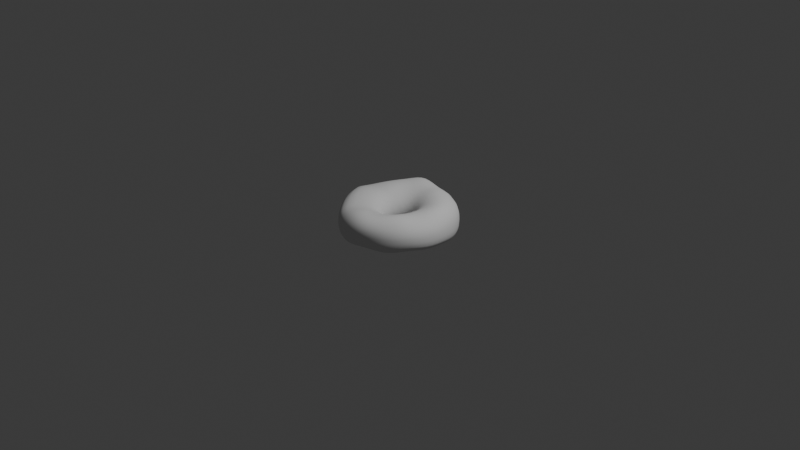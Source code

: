 # Source: donut.blend  (saved by Blender 4.1.24; exported with 4.5.12 LTS)
import bpy
from mathutils import Matrix  # noqa: F401  (used for matrix-valued properties, if any)

bpy.ops.wm.read_factory_settings(use_empty=True)
scene = bpy.context.scene
scene.name = 'Scene'

# ---- collections
col_collection = bpy.data.collections.new('Collection'); scene.collection.children.link(col_collection)

# ---- world
world_world = bpy.data.worlds.new('World'); scene.world = world_world
world_world.use_nodes = True; world_world.node_tree.nodes.clear()
_N = world_world.node_tree.nodes; _L = world_world.node_tree.links
n0 = _N.new('ShaderNodeOutputWorld'); n0.name = 'World Output'; n0.location = (300, 300)
n1 = _N.new('ShaderNodeBackground'); n1.name = 'Background'; n1.location = (10, 300)
n1.inputs[0].default_value = (0.05088, 0.05088, 0.05088, 1.0)
_L.new(n1.outputs[0], n0.inputs[0])
n0.is_active_output = True
world_world.color = (0.05088, 0.05088, 0.05088)
world_world.use_sun_shadow = False
world_world.sun_shadow_jitter_overblur = 0.0

# ---- cameras
cam_camera = bpy.data.cameras.new('Camera')
cam_camera.clip_end = 100.0
cam_camera.ortho_scale = 7.314

# ---- lights
light_light = bpy.data.lights.new('Light', 'POINT')
light_light.transmission_factor = 0.0
light_light.energy = 1000.0
light_light.shadow_soft_size = 0.1
light_light.shadow_maximum_resolution = 0.006
light_light.use_absolute_resolution = True

# ---- meshes
me_torus = bpy.data.meshes.new('Torus')
me_torus.from_pydata([(0.6177, 0.0007363, 0.01425), (0.6065, 0.0, 0.125), (0.521, -0.003594, 0.216), (0.4192, -0.01762, 0.2463), (0.284, -0.01199, 0.2106), (0.174, -0.0005562, 0.1233), (0.141, 0.0009985, 0.00199), (0.1811, 0.007432, -0.1085), (0.2811, 0.01468, -0.1747), (0.4074, 0.01572, -0.1587), (0.5244, 0.009688, -0.1101), (0.61, 0.00422, -0.06675), (0.6056, 0.1207, 0.009557), (0.5949, 0.1183, 0.125), (0.5306, 0.08595, 0.2193), (0.4392, 0.0436, 0.2548), (0.2914, 0.03325, 0.2163), (0.1705, 0.03362, 0.1247), (0.1383, 0.02828, 0.001921), (0.1777, 0.04119, -0.1088), (0.2759, 0.06626, -0.1756), (0.3995, 0.09102, -0.165), (0.5138, 0.1087, -0.1235), (0.5977, 0.1213, -0.07743), (0.5702, 0.2363, 0.004795), (0.5609, 0.2318, 0.1251), (0.5121, 0.1764, 0.2205), (0.4311, 0.109, 0.2577), (0.2813, 0.08057, 0.2199), (0.1608, 0.06609, 0.1251), (0.1303, 0.05451, 0.00186), (0.1677, 0.07363, -0.1092), (0.2608, 0.1158, -0.1765), (0.3765, 0.1626, -0.1782), (0.4832, 0.2027, -0.1474), (0.5621, 0.2332, -0.09512), (0.5132, 0.343, 0.003937), (0.5043, 0.337, 0.125), (0.4537, 0.2716, 0.2193), (0.3806, 0.1846, 0.2561), (0.2508, 0.1299, 0.2198), (0.1445, 0.09627, 0.125), (0.1173, 0.07872, 0.001867), (0.1516, 0.1036, -0.1093), (0.2364, 0.1617, -0.1762), (0.3406, 0.2284, -0.1822), (0.4358, 0.2893, -0.1533), (0.506, 0.3375, -0.09729), (0.4366, 0.4364, 0.005786), (0.4289, 0.4289, 0.125), (0.3698, 0.3609, 0.2171), (0.303, 0.2603, 0.253), (0.2041, 0.1779, 0.2183), (0.1227, 0.1227, 0.125), (0.09995, 0.09996, 0.001915), (0.1302, 0.13, -0.109), (0.2035, 0.2017, -0.1755), (0.2931, 0.286, -0.1759), (0.3734, 0.3647, -0.1423), (0.4317, 0.4277, -0.08935), (0.3433, 0.5128, 0.007681), (0.337, 0.5043, 0.125), (0.2861, 0.4282, 0.2165), (0.2205, 0.3221, 0.2504), (0.1509, 0.2183, 0.2169), (0.09639, 0.1443, 0.125), (0.07876, 0.1174, 0.00197), (0.104, 0.1516, -0.1087), (0.1635, 0.2346, -0.1747), (0.2345, 0.3338, -0.1727), (0.2963, 0.4273, -0.136), (0.3405, 0.5021, -0.08457), (0.2364, 0.5701, 0.005672), (0.2321, 0.5603, 0.125), (0.1976, 0.4781, 0.216), (0.1492, 0.3676, 0.25), (0.1014, 0.2497, 0.2165), (0.06639, 0.1603, 0.125), (0.05455, 0.1303, 0.001967), (0.07396, 0.1677, -0.1088), (0.1176, 0.2592, -0.1751), (0.1667, 0.3707, -0.1755), (0.2064, 0.4764, -0.1421), (0.2349, 0.5592, -0.08948), (0.1205, 0.6055, 0.003865), (0.1248, 0.5994, 0.1201), (0.1195, 0.528, 0.1978), (0.08182, 0.417, 0.2438), (0.0517, 0.2783, 0.2165), (0.03385, 0.1723, 0.125), (0.02828, 0.1383, 0.001944), (0.04134, 0.1775, -0.1091), (0.06777, 0.2744, -0.176), (0.09252, 0.3944, -0.1818), (0.1081, 0.5084, -0.1531), (0.12, 0.5954, -0.09744), (0.003727, 0.6229, 0.003262), (0.02399, 0.6184, 0.1117), (0.0433, 0.5506, 0.1799), (0.01604, 0.4457, 0.2367), (2.001e-08, 0.2997, 0.2165), (1.31e-08, 0.1795, 0.125), (0.0009776, 0.141, 0.001967), (0.007471, 0.1808, -0.1091), (0.01604, 0.2795, -0.1762), (0.0159, 0.4027, -0.1853), (0.006902, 0.5194, -0.1581), (0.001472, 0.6075, -0.09899), (-0.1124, 0.6201, 0.01662), (-0.093, 0.6233, 0.1411), (-0.06258, 0.5559, 0.2058), (-0.05933, 0.4536, 0.2405), (-0.0517, 0.3077, 0.2165), (-0.03385, 0.1795, 0.125), (-0.02631, 0.1383, 0.002007), (-0.02633, 0.1775, -0.1091), (-0.03565, 0.2744, -0.1762), (-0.06014, 0.3952, -0.1852), (-0.09356, 0.5095, -0.1581), (-0.1169, 0.6019, -0.09986), (-0.2304, 0.6002, 0.02514), (-0.2152, 0.6173, 0.1646), (-0.1751, 0.5564, 0.2367), (-0.1405, 0.4476, 0.2497), (-0.1014, 0.2976, 0.2165), (-0.06639, 0.1709, 0.125), (-0.05251, 0.1304, 0.002136), (-0.05883, 0.1677, -0.1089), (-0.08539, 0.2593, -0.1761), (-0.1333, 0.3731, -0.185), (-0.1902, 0.4803, -0.158), (-0.2306, 0.5709, -0.09971), (-0.3409, 0.5455, 0.01164), (-0.3298, 0.5779, 0.1485), (-0.2691, 0.5282, 0.2262), (-0.212, 0.4204, 0.2472), (-0.1472, 0.268, 0.2165), (-0.09639, 0.1536, 0.125), (-0.07653, 0.1177, 0.002517), (-0.08863, 0.1518, -0.1085), (-0.1312, 0.2359, -0.1722), (-0.2005, 0.3395, -0.1756), (-0.2789, 0.433, -0.1567), (-0.3355, 0.5116, -0.09956), (-0.4362, 0.452, 0.003768), (-0.4236, 0.4826, 0.1194), (-0.3496, 0.4539, 0.2004), (-0.2707, 0.3497, 0.2431), (-0.1874, 0.2219, 0.2165), (-0.1227, 0.1286, 0.125), (-0.09762, 0.1004, 0.00276), (-0.1146, 0.1305, -0.1078), (-0.1712, 0.2046, -0.1662), (-0.259, 0.2949, -0.1607), (-0.3565, 0.3713, -0.1481), (-0.427, 0.4301, -0.09635), (-0.5129, 0.3431, 0.0052), (-0.5026, 0.3499, 0.1226), (-0.4251, 0.3182, 0.2018), (-0.3238, 0.2504, 0.2443), (-0.2203, 0.1654, 0.2165), (-0.1443, 0.09847, 0.125), (-0.115, 0.07925, 0.002926), (-0.136, 0.1044, -0.1073), (-0.204, 0.1653, -0.1633), (-0.3072, 0.238, -0.1531), (-0.4203, 0.2947, -0.1427), (-0.5023, 0.338, -0.0953), (-0.57, 0.2363, 0.004503), (-0.5754, 0.2222, 0.1117), (-0.5088, 0.1755, 0.1869), (-0.3771, 0.1438, 0.2343), (-0.2456, 0.1068, 0.2152), (-0.1603, 0.06641, 0.125), (-0.1279, 0.05501, 0.002859), (-0.1521, 0.0744, -0.1073), (-0.2285, 0.1188, -0.1657), (-0.3433, 0.1687, -0.1604), (-0.468, 0.2044, -0.1476), (-0.5585, 0.2331, -0.09655), (-0.6056, 0.1202, 0.003412), (-0.6248, 0.09982, 0.101), (-0.5695, 0.06518, 0.1734), (-0.4164, 0.06457, 0.2194), (-0.2633, 0.05455, 0.2108), (-0.1702, 0.03387, 0.125), (-0.136, 0.02859, 0.002549), (-0.1621, 0.04168, -0.1078), (-0.2437, 0.06743, -0.1716), (-0.3659, 0.09193, -0.1736), (-0.4982, 0.1058, -0.1535), (-0.5932, 0.1192, -0.09791), (-0.6168, 0.0002014, 0.007098), (-0.632, -0.01153, 0.1146), (-0.577, -0.04583, 0.2013), (-0.4266, -0.01051, 0.2216), (-0.271, 0.005109, 0.2063), (-0.1738, 0.0002346, 0.1245), (-0.1389, 0.001146, 0.002283), (-0.1656, 0.007694, -0.1082), (-0.249, 0.01452, -0.1763), (-0.375, 0.015, -0.1735), (-0.5112, 0.008424, -0.1325), (-0.6058, 0.002277, -0.0871), (-0.6049, -0.1201, 0.009736), (-0.5986, -0.1298, 0.1315), (-0.5311, -0.1282, 0.2194), (-0.3986, -0.08425, 0.2302), (-0.2655, -0.04579, 0.2011), (-0.1706, -0.03362, 0.1242), (-0.1362, -0.02617, 0.002277), (-0.1622, -0.02612, -0.108), (-0.2439, -0.03724, -0.1768), (-0.3683, -0.06009, -0.1678), (-0.5033, -0.0896, -0.1167), (-0.5951, -0.1144, -0.07627), (-0.5697, -0.2362, 0.008169), (-0.5557, -0.2523, 0.1363), (-0.4653, -0.2338, 0.22), (-0.3492, -0.1634, 0.2138), (-0.2424, -0.101, 0.1898), (-0.1607, -0.06879, 0.1237), (-0.1282, -0.05242, 0.002306), (-0.1523, -0.05866, -0.108), (-0.2288, -0.08694, -0.1766), (-0.3462, -0.1345, -0.1701), (-0.4735, -0.1892, -0.1265), (-0.5596, -0.2298, -0.08599), (-0.5128, -0.3426, 0.008338), (-0.5004, -0.3487, 0.1309), (-0.4052, -0.3145, 0.1972), (-0.2943, -0.239, 0.1902), (-0.2063, -0.1605, 0.1767), (-0.1437, -0.1044, 0.1213), (-0.1153, -0.07674, 0.00226), (-0.1364, -0.08871, -0.1082), (-0.2044, -0.1328, -0.1773), (-0.3123, -0.2048, -0.1693), (-0.4294, -0.284, -0.1274), (-0.5057, -0.3371, -0.0826), (-0.4363, -0.4365, 0.01047), (-0.4266, -0.4311, 0.1189), (-0.3402, -0.3809, 0.1728), (-0.2377, -0.3076, 0.175), (-0.1655, -0.2184, 0.169), (-0.1213, -0.1381, 0.1185), (-0.09786, -0.0991, 0.002271), (-0.1148, -0.115, -0.1082), (-0.1716, -0.1731, -0.1776), (-0.2654, -0.2648, -0.165), (-0.3688, -0.3638, -0.1165), (-0.4327, -0.4297, -0.07261), (-0.3488, -0.5216, 0.001457), (-0.344, -0.5193, 0.1136), (-0.2753, -0.4615, 0.1772), (-0.1906, -0.3793, 0.1859), (-0.1271, -0.2696, 0.1702), (-0.09493, -0.1675, 0.1177), (-0.0766, -0.1184, 0.002368), (-0.08853, -0.1366, -0.1082), (-0.1313, -0.2059, -0.1771), (-0.2045, -0.3126, -0.1705), (-0.2872, -0.4267, -0.1301), (-0.3411, -0.5078, -0.08591), (-0.2493, -0.5896, -0.01056), (-0.2421, -0.5915, 0.1068), (-0.1957, -0.5265, 0.1945), (-0.1383, -0.4352, 0.2128), (-0.09018, -0.3117, 0.1808), (-0.06567, -0.1904, 0.1194), (-0.05233, -0.1334, 0.002492), (-0.05857, -0.1526, -0.1084), (-0.08535, -0.2303, -0.1764), (-0.1339, -0.3476, -0.1816), (-0.1931, -0.4734, -0.1532), (-0.2379, -0.5692, -0.1055), (-0.1356, -0.6318, -0.01382), (-0.1283, -0.64, 0.1029), (-0.09904, -0.5721, 0.2008), (-0.07385, -0.473, 0.2345), (-0.04907, -0.3394, 0.1942), (-0.03346, -0.2053, 0.1217), (-0.02606, -0.1429, 0.00251), (-0.02606, -0.1625, -0.1084), (-0.03569, -0.2455, -0.1767), (-0.05982, -0.3715, -0.1775), (-0.09547, -0.5057, -0.1489), (-0.1265, -0.6075, -0.1065), (-0.01305, -0.6432, -0.005755), (-0.009408, -0.6568, 0.1069), (-0.001284, -0.5949, 0.2027), (0.0002938, -0.4919, 0.2392), (-3.23e-05, -0.3493, 0.2026), (0.0009563, -0.211, 0.1222), (0.001259, -0.1461, 0.002514), (0.007791, -0.1659, -0.1084), (0.01585, -0.251, -0.1763), (0.01623, -0.3827, -0.1641), (0.005771, -0.521, -0.1234), (-0.005559, -0.6199, -0.0857), (0.114, -0.6206, 0.008262), (0.1101, -0.638, 0.1147), (0.09647, -0.5829, 0.2051), (0.07605, -0.4823, 0.2346), (0.05492, -0.3396, 0.2016), (0.0355, -0.2067, 0.1202), (0.02855, -0.1429, 0.002469), (0.04162, -0.1626, -0.1084), (0.06747, -0.2463, -0.1757), (0.09225, -0.3771, -0.1579), (0.1074, -0.5135, -0.1084), (0.1179, -0.6043, -0.06731), (0.236, -0.5716, 0.009721), (0.2323, -0.5811, 0.1181), (0.1999, -0.5311, 0.2004), (0.1608, -0.4412, 0.2361), (0.1097, -0.314, 0.1995), (0.06868, -0.1926, 0.118), (0.05474, -0.1334, 0.002322), (0.07411, -0.1528, -0.1085), (0.1173, -0.2308, -0.1762), (0.1654, -0.3531, -0.1641), (0.204, -0.4805, -0.1221), (0.2341, -0.564, -0.07601), (0.3435, -0.5133, 0.005508), (0.3408, -0.5118, 0.1124), (0.2991, -0.4619, 0.1981), (0.245, -0.385, 0.247), (0.1621, -0.2774, 0.2016), (0.09907, -0.17, 0.1166), (0.0789, -0.1185, 0.002122), (0.1041, -0.1367, -0.1084), (0.1633, -0.2059, -0.1764), (0.2334, -0.312, -0.1685), (0.2939, -0.4243, -0.1336), (0.339, -0.5031, -0.08991), (0.4375, -0.4359, 0.009964), (0.4335, -0.4339, 0.1096), (0.3829, -0.3838, 0.1996), (0.3125, -0.3183, 0.2543), (0.2051, -0.229, 0.2036), (0.1254, -0.1407, 0.1163), (0.1001, -0.09917, 0.00209), (0.1306, -0.1151, -0.108), (0.2036, -0.1727, -0.1746), (0.2934, -0.2589, -0.1605), (0.3735, -0.3527, -0.1161), (0.4321, -0.4235, -0.07219), (0.5144, -0.3412, 0.01697), (0.5081, -0.341, 0.1125), (0.4417, -0.2982, 0.1963), (0.3527, -0.2415, 0.246), (0.2347, -0.1719, 0.2026), (0.1466, -0.1069, 0.1173), (0.1175, -0.07682, 0.00209), (0.1522, -0.08875, -0.1079), (0.2365, -0.1324, -0.174), (0.3423, -0.1986, -0.1535), (0.4384, -0.2721, -0.1006), (0.5083, -0.3297, -0.05992), (0.5707, -0.2352, 0.01324), (0.5622, -0.2341, 0.1188), (0.4816, -0.2033, 0.1974), (0.3736, -0.1608, 0.2334), (0.2526, -0.1118, 0.2008), (0.1621, -0.07102, 0.1191), (0.1303, -0.05257, 0.002002), (0.1681, -0.05888, -0.1082), (0.2609, -0.08687, -0.1756), (0.3781, -0.1319, -0.154), (0.4856, -0.1848, -0.1065), (0.5637, -0.2268, -0.06979), (0.6056, -0.12, 0.01121), (0.5951, -0.1186, 0.1242), (0.5077, -0.1032, 0.2081), (0.391, -0.08322, 0.235), (0.2674, -0.05791, 0.2041), (0.1713, -0.0352, 0.1213), (0.1383, -0.02633, 0.001967), (0.1778, -0.0264, -0.1084), (0.2759, -0.03714, -0.1757), (0.4, -0.05998, -0.1568), (0.5145, -0.09054, -0.1127), (0.5979, -0.1149, -0.07446)], [], [(0, 12, 13, 1), (1, 13, 14, 2), (2, 14, 15, 3), (3, 15, 16, 4), (4, 16, 17, 5), (5, 17, 18, 6), (6, 18, 19, 7), (7, 19, 20, 8), (8, 20, 21, 9), (9, 21, 22, 10), (10, 22, 23, 11), (11, 23, 12, 0), (12, 24, 25, 13), (13, 25, 26, 14), (14, 26, 27, 15), (15, 27, 28, 16), (16, 28, 29, 17), (17, 29, 30, 18), (18, 30, 31, 19), (19, 31, 32, 20), (20, 32, 33, 21), (21, 33, 34, 22), (22, 34, 35, 23), (23, 35, 24, 12), (24, 36, 37, 25), (25, 37, 38, 26), (26, 38, 39, 27), (27, 39, 40, 28), (28, 40, 41, 29), (29, 41, 42, 30), (30, 42, 43, 31), (31, 43, 44, 32), (32, 44, 45, 33), (33, 45, 46, 34), (34, 46, 47, 35), (35, 47, 36, 24), (36, 48, 49, 37), (37, 49, 50, 38), (38, 50, 51, 39), (39, 51, 52, 40), (40, 52, 53, 41), (41, 53, 54, 42), (42, 54, 55, 43), (43, 55, 56, 44), (44, 56, 57, 45), (45, 57, 58, 46), (46, 58, 59, 47), (47, 59, 48, 36), (48, 60, 61, 49), (49, 61, 62, 50), (50, 62, 63, 51), (51, 63, 64, 52), (52, 64, 65, 53), (53, 65, 66, 54), (54, 66, 67, 55), (55, 67, 68, 56), (56, 68, 69, 57), (57, 69, 70, 58), (58, 70, 71, 59), (59, 71, 60, 48), (60, 72, 73, 61), (61, 73, 74, 62), (62, 74, 75, 63), (63, 75, 76, 64), (64, 76, 77, 65), (65, 77, 78, 66), (66, 78, 79, 67), (67, 79, 80, 68), (68, 80, 81, 69), (69, 81, 82, 70), (70, 82, 83, 71), (71, 83, 72, 60), (72, 84, 85, 73), (73, 85, 86, 74), (74, 86, 87, 75), (75, 87, 88, 76), (76, 88, 89, 77), (77, 89, 90, 78), (78, 90, 91, 79), (79, 91, 92, 80), (80, 92, 93, 81), (81, 93, 94, 82), (82, 94, 95, 83), (83, 95, 84, 72), (84, 96, 97, 85), (85, 97, 98, 86), (86, 98, 99, 87), (87, 99, 100, 88), (88, 100, 101, 89), (89, 101, 102, 90), (90, 102, 103, 91), (91, 103, 104, 92), (92, 104, 105, 93), (93, 105, 106, 94), (94, 106, 107, 95), (95, 107, 96, 84), (96, 108, 109, 97), (97, 109, 110, 98), (98, 110, 111, 99), (99, 111, 112, 100), (100, 112, 113, 101), (101, 113, 114, 102), (102, 114, 115, 103), (103, 115, 116, 104), (104, 116, 117, 105), (105, 117, 118, 106), (106, 118, 119, 107), (107, 119, 108, 96), (108, 120, 121, 109), (109, 121, 122, 110), (110, 122, 123, 111), (111, 123, 124, 112), (112, 124, 125, 113), (113, 125, 126, 114), (114, 126, 127, 115), (115, 127, 128, 116), (116, 128, 129, 117), (117, 129, 130, 118), (118, 130, 131, 119), (119, 131, 120, 108), (120, 132, 133, 121), (121, 133, 134, 122), (122, 134, 135, 123), (123, 135, 136, 124), (124, 136, 137, 125), (125, 137, 138, 126), (126, 138, 139, 127), (127, 139, 140, 128), (128, 140, 141, 129), (129, 141, 142, 130), (130, 142, 143, 131), (131, 143, 132, 120), (132, 144, 145, 133), (133, 145, 146, 134), (134, 146, 147, 135), (135, 147, 148, 136), (136, 148, 149, 137), (137, 149, 150, 138), (138, 150, 151, 139), (139, 151, 152, 140), (140, 152, 153, 141), (141, 153, 154, 142), (142, 154, 155, 143), (143, 155, 144, 132), (144, 156, 157, 145), (145, 157, 158, 146), (146, 158, 159, 147), (147, 159, 160, 148), (148, 160, 161, 149), (149, 161, 162, 150), (150, 162, 163, 151), (151, 163, 164, 152), (152, 164, 165, 153), (153, 165, 166, 154), (154, 166, 167, 155), (155, 167, 156, 144), (156, 168, 169, 157), (157, 169, 170, 158), (158, 170, 171, 159), (159, 171, 172, 160), (160, 172, 173, 161), (161, 173, 174, 162), (162, 174, 175, 163), (163, 175, 176, 164), (164, 176, 177, 165), (165, 177, 178, 166), (166, 178, 179, 167), (167, 179, 168, 156), (168, 180, 181, 169), (169, 181, 182, 170), (170, 182, 183, 171), (171, 183, 184, 172), (172, 184, 185, 173), (173, 185, 186, 174), (174, 186, 187, 175), (175, 187, 188, 176), (176, 188, 189, 177), (177, 189, 190, 178), (178, 190, 191, 179), (179, 191, 180, 168), (180, 192, 193, 181), (181, 193, 194, 182), (182, 194, 195, 183), (183, 195, 196, 184), (184, 196, 197, 185), (185, 197, 198, 186), (186, 198, 199, 187), (187, 199, 200, 188), (188, 200, 201, 189), (189, 201, 202, 190), (190, 202, 203, 191), (191, 203, 192, 180), (192, 204, 205, 193), (193, 205, 206, 194), (194, 206, 207, 195), (195, 207, 208, 196), (196, 208, 209, 197), (197, 209, 210, 198), (198, 210, 211, 199), (199, 211, 212, 200), (200, 212, 213, 201), (201, 213, 214, 202), (202, 214, 215, 203), (203, 215, 204, 192), (204, 216, 217, 205), (205, 217, 218, 206), (206, 218, 219, 207), (207, 219, 220, 208), (208, 220, 221, 209), (209, 221, 222, 210), (210, 222, 223, 211), (211, 223, 224, 212), (212, 224, 225, 213), (213, 225, 226, 214), (214, 226, 227, 215), (215, 227, 216, 204), (216, 228, 229, 217), (217, 229, 230, 218), (218, 230, 231, 219), (219, 231, 232, 220), (220, 232, 233, 221), (221, 233, 234, 222), (222, 234, 235, 223), (223, 235, 236, 224), (224, 236, 237, 225), (225, 237, 238, 226), (226, 238, 239, 227), (227, 239, 228, 216), (228, 240, 241, 229), (229, 241, 242, 230), (230, 242, 243, 231), (231, 243, 244, 232), (232, 244, 245, 233), (233, 245, 246, 234), (234, 246, 247, 235), (235, 247, 248, 236), (236, 248, 249, 237), (237, 249, 250, 238), (238, 250, 251, 239), (239, 251, 240, 228), (240, 252, 253, 241), (241, 253, 254, 242), (242, 254, 255, 243), (243, 255, 256, 244), (244, 256, 257, 245), (245, 257, 258, 246), (246, 258, 259, 247), (247, 259, 260, 248), (248, 260, 261, 249), (249, 261, 262, 250), (250, 262, 263, 251), (251, 263, 252, 240), (252, 264, 265, 253), (253, 265, 266, 254), (254, 266, 267, 255), (255, 267, 268, 256), (256, 268, 269, 257), (257, 269, 270, 258), (258, 270, 271, 259), (259, 271, 272, 260), (260, 272, 273, 261), (261, 273, 274, 262), (262, 274, 275, 263), (263, 275, 264, 252), (264, 276, 277, 265), (265, 277, 278, 266), (266, 278, 279, 267), (267, 279, 280, 268), (268, 280, 281, 269), (269, 281, 282, 270), (270, 282, 283, 271), (271, 283, 284, 272), (272, 284, 285, 273), (273, 285, 286, 274), (274, 286, 287, 275), (275, 287, 276, 264), (276, 288, 289, 277), (277, 289, 290, 278), (278, 290, 291, 279), (279, 291, 292, 280), (280, 292, 293, 281), (281, 293, 294, 282), (282, 294, 295, 283), (283, 295, 296, 284), (284, 296, 297, 285), (285, 297, 298, 286), (286, 298, 299, 287), (287, 299, 288, 276), (288, 300, 301, 289), (289, 301, 302, 290), (290, 302, 303, 291), (291, 303, 304, 292), (292, 304, 305, 293), (293, 305, 306, 294), (294, 306, 307, 295), (295, 307, 308, 296), (296, 308, 309, 297), (297, 309, 310, 298), (298, 310, 311, 299), (299, 311, 300, 288), (300, 312, 313, 301), (301, 313, 314, 302), (302, 314, 315, 303), (303, 315, 316, 304), (304, 316, 317, 305), (305, 317, 318, 306), (306, 318, 319, 307), (307, 319, 320, 308), (308, 320, 321, 309), (309, 321, 322, 310), (310, 322, 323, 311), (311, 323, 312, 300), (312, 324, 325, 313), (313, 325, 326, 314), (314, 326, 327, 315), (315, 327, 328, 316), (316, 328, 329, 317), (317, 329, 330, 318), (318, 330, 331, 319), (319, 331, 332, 320), (320, 332, 333, 321), (321, 333, 334, 322), (322, 334, 335, 323), (323, 335, 324, 312), (324, 336, 337, 325), (325, 337, 338, 326), (326, 338, 339, 327), (327, 339, 340, 328), (328, 340, 341, 329), (329, 341, 342, 330), (330, 342, 343, 331), (331, 343, 344, 332), (332, 344, 345, 333), (333, 345, 346, 334), (334, 346, 347, 335), (335, 347, 336, 324), (336, 348, 349, 337), (337, 349, 350, 338), (338, 350, 351, 339), (339, 351, 352, 340), (340, 352, 353, 341), (341, 353, 354, 342), (342, 354, 355, 343), (343, 355, 356, 344), (344, 356, 357, 345), (345, 357, 358, 346), (346, 358, 359, 347), (347, 359, 348, 336), (348, 360, 361, 349), (349, 361, 362, 350), (350, 362, 363, 351), (351, 363, 364, 352), (352, 364, 365, 353), (353, 365, 366, 354), (354, 366, 367, 355), (355, 367, 368, 356), (356, 368, 369, 357), (357, 369, 370, 358), (358, 370, 371, 359), (359, 371, 360, 348), (360, 372, 373, 361), (361, 373, 374, 362), (362, 374, 375, 363), (363, 375, 376, 364), (364, 376, 377, 365), (365, 377, 378, 366), (366, 378, 379, 367), (367, 379, 380, 368), (368, 380, 381, 369), (369, 381, 382, 370), (370, 382, 383, 371), (371, 383, 372, 360), (372, 0, 1, 373), (373, 1, 2, 374), (374, 2, 3, 375), (375, 3, 4, 376), (376, 4, 5, 377), (377, 5, 6, 378), (378, 6, 7, 379), (379, 7, 8, 380), (380, 8, 9, 381), (381, 9, 10, 382), (382, 10, 11, 383), (383, 11, 0, 372)])
me_torus.polygons.foreach_set('use_smooth', [True] * 384)
_uv = me_torus.uv_layers.new(name='UVMap')
_uv.uv.foreach_set('vector', [0.5, 0.5, 0.5312, 0.5, 0.5312, 0.5833, 0.5, 0.5833, 0.5, 0.5833, 0.5312, 0.5833, 0.5312, 0.6667, 0.5, 0.6667, 0.5, 0.6667, 0.5312, 0.6667, 0.5312, 0.75, 0.5, 0.75, 0.5, 0.75, 0.5312, 0.75, 0.5312, 0.8333, 0.5, 0.8333, 0.5, 0.8333, 0.5312, 0.8333, 0.5312, 0.9167, 0.5, 0.9167, 0.5, 0.9167, 0.5312, 0.9167, 0.5312, 1.0, 0.5, 1.0, 0.5, 2.22e-16, 0.5312, 2.22e-16, 0.5312, 0.08333, 0.5, 0.08333, 0.5, 0.08333, 0.5312, 0.08333, 0.5313, 0.1667, 0.5, 0.1667, 0.5, 0.1667, 0.5313, 0.1667, 0.5312, 0.25, 0.5, 0.25, 0.5, 0.25, 0.5312, 0.25, 0.5312, 0.3333, 0.5, 0.3333, 0.5, 0.3333, 0.5312, 0.3333, 0.5312, 0.4167, 0.5, 0.4167, 0.5, 0.4167, 0.5312, 0.4167, 0.5312, 0.5, 0.5, 0.5, 0.5312, 0.5, 0.5625, 0.5, 0.5625, 0.5833, 0.5312, 0.5833, 0.5312, 0.5833, 0.5625, 0.5833, 0.5625, 0.6667, 0.5312, 0.6667, 0.5312, 0.6667, 0.5625, 0.6667, 0.5625, 0.75, 0.5312, 0.75, 0.5312, 0.75, 0.5625, 0.75, 0.5625, 0.8333, 0.5312, 0.8333, 0.5312, 0.8333, 0.5625, 0.8333, 0.5625, 0.9167, 0.5312, 0.9167, 0.5312, 0.9167, 0.5625, 0.9167, 0.5625, 1.0, 0.5312, 1.0, 0.5312, 2.22e-16, 0.5625, 2.22e-16, 0.5625, 0.08333, 0.5312, 0.08333, 0.5312, 0.08333, 0.5625, 0.08333, 0.5625, 0.1667, 0.5313, 0.1667, 0.5313, 0.1667, 0.5625, 0.1667, 0.5625, 0.25, 0.5312, 0.25, 0.5312, 0.25, 0.5625, 0.25, 0.5625, 0.3333, 0.5312, 0.3333, 0.5312, 0.3333, 0.5625, 0.3333, 0.5625, 0.4167, 0.5312, 0.4167, 0.5312, 0.4167, 0.5625, 0.4167, 0.5625, 0.5, 0.5312, 0.5, 0.5625, 0.5, 0.5937, 0.5, 0.5938, 0.5833, 0.5625, 0.5833, 0.5625, 0.5833, 0.5938, 0.5833, 0.5938, 0.6667, 0.5625, 0.6667, 0.5625, 0.6667, 0.5938, 0.6667, 0.5938, 0.75, 0.5625, 0.75, 0.5625, 0.75, 0.5938, 0.75, 0.5937, 0.8333, 0.5625, 0.8333, 0.5625, 0.8333, 0.5937, 0.8333, 0.5938, 0.9167, 0.5625, 0.9167, 0.5625, 0.9167, 0.5938, 0.9167, 0.5938, 1.0, 0.5625, 1.0, 0.5625, 2.22e-16, 0.5938, 2.22e-16, 0.5938, 0.08333, 0.5625, 0.08333, 0.5625, 0.08333, 0.5938, 0.08333, 0.5938, 0.1667, 0.5625, 0.1667, 0.5625, 0.1667, 0.5938, 0.1667, 0.5938, 0.25, 0.5625, 0.25, 0.5625, 0.25, 0.5938, 0.25, 0.5938, 0.3333, 0.5625, 0.3333, 0.5625, 0.3333, 0.5938, 0.3333, 0.5938, 0.4167, 0.5625, 0.4167, 0.5625, 0.4167, 0.5938, 0.4167, 0.5937, 0.5, 0.5625, 0.5, 0.5937, 0.5, 0.625, 0.5, 0.625, 0.5833, 0.5938, 0.5833, 0.5938, 0.5833, 0.625, 0.5833, 0.625, 0.6667, 0.5938, 0.6667, 0.5938, 0.6667, 0.625, 0.6667, 0.625, 0.75, 0.5938, 0.75, 0.5938, 0.75, 0.625, 0.75, 0.625, 0.8333, 0.5937, 0.8333, 0.5937, 0.8333, 0.625, 0.8333, 0.625, 0.9167, 0.5938, 0.9167, 0.5938, 0.9167, 0.625, 0.9167, 0.625, 1.0, 0.5938, 1.0, 0.5938, 2.22e-16, 0.625, 2.22e-16, 0.625, 0.08333, 0.5938, 0.08333, 0.5938, 0.08333, 0.625, 0.08333, 0.625, 0.1667, 0.5938, 0.1667, 0.5938, 0.1667, 0.625, 0.1667, 0.625, 0.25, 0.5938, 0.25, 0.5938, 0.25, 0.625, 0.25, 0.625, 0.3333, 0.5938, 0.3333, 0.5938, 0.3333, 0.625, 0.3333, 0.625, 0.4167, 0.5938, 0.4167, 0.5938, 0.4167, 0.625, 0.4167, 0.625, 0.5, 0.5937, 0.5, 0.625, 0.5, 0.6562, 0.5, 0.6562, 0.5833, 0.625, 0.5833, 0.625, 0.5833, 0.6562, 0.5833, 0.6562, 0.6667, 0.625, 0.6667, 0.625, 0.6667, 0.6562, 0.6667, 0.6562, 0.75, 0.625, 0.75, 0.625, 0.75, 0.6562, 0.75, 0.6562, 0.8333, 0.625, 0.8333, 0.625, 0.8333, 0.6562, 0.8333, 0.6562, 0.9167, 0.625, 0.9167, 0.625, 0.9167, 0.6562, 0.9167, 0.6562, 1.0, 0.625, 1.0, 0.625, 2.22e-16, 0.6562, 2.22e-16, 0.6562, 0.08333, 0.625, 0.08333, 0.625, 0.08333, 0.6562, 0.08333, 0.6562, 0.1667, 0.625, 0.1667, 0.625, 0.1667, 0.6562, 0.1667, 0.6562, 0.25, 0.625, 0.25, 0.625, 0.25, 0.6562, 0.25, 0.6562, 0.3333, 0.625, 0.3333, 0.625, 0.3333, 0.6562, 0.3333, 0.6562, 0.4167, 0.625, 0.4167, 0.625, 0.4167, 0.6562, 0.4167, 0.6562, 0.5, 0.625, 0.5, 0.6562, 0.5, 0.6875, 0.5, 0.6875, 0.5833, 0.6562, 0.5833, 0.6562, 0.5833, 0.6875, 0.5833, 0.6875, 0.6667, 0.6562, 0.6667, 0.6562, 0.6667, 0.6875, 0.6667, 0.6875, 0.75, 0.6562, 0.75, 0.6562, 0.75, 0.6875, 0.75, 0.6875, 0.8333, 0.6562, 0.8333, 0.6562, 0.8333, 0.6875, 0.8333, 0.6875, 0.9167, 0.6562, 0.9167, 0.6562, 0.9167, 0.6875, 0.9167, 0.6875, 1.0, 0.6562, 1.0, 0.6562, 2.22e-16, 0.6875, 2.22e-16, 0.6875, 0.08333, 0.6562, 0.08333, 0.6562, 0.08333, 0.6875, 0.08333, 0.6875, 0.1667, 0.6562, 0.1667, 0.6562, 0.1667, 0.6875, 0.1667, 0.6875, 0.25, 0.6562, 0.25, 0.6562, 0.25, 0.6875, 0.25, 0.6875, 0.3333, 0.6562, 0.3333, 0.6562, 0.3333, 0.6875, 0.3333, 0.6875, 0.4167, 0.6562, 0.4167, 0.6562, 0.4167, 0.6875, 0.4167, 0.6875, 0.5, 0.6562, 0.5, 0.6875, 0.5, 0.7188, 0.5, 0.7187, 0.5833, 0.6875, 0.5833, 0.6875, 0.5833, 0.7187, 0.5833, 0.7188, 0.6667, 0.6875, 0.6667, 0.6875, 0.6667, 0.7188, 0.6667, 0.7187, 0.75, 0.6875, 0.75, 0.6875, 0.75, 0.7187, 0.75, 0.7188, 0.8333, 0.6875, 0.8333, 0.6875, 0.8333, 0.7188, 0.8333, 0.7188, 0.9167, 0.6875, 0.9167, 0.6875, 0.9167, 0.7188, 0.9167, 0.7188, 1.0, 0.6875, 1.0, 0.6875, 2.22e-16, 0.7188, 2.22e-16, 0.7187, 0.08333, 0.6875, 0.08333, 0.6875, 0.08333, 0.7187, 0.08333, 0.7188, 0.1667, 0.6875, 0.1667, 0.6875, 0.1667, 0.7188, 0.1667, 0.7188, 0.25, 0.6875, 0.25, 0.6875, 0.25, 0.7188, 0.25, 0.7188, 0.3333, 0.6875, 0.3333, 0.6875, 0.3333, 0.7188, 0.3333, 0.7188, 0.4167, 0.6875, 0.4167, 0.6875, 0.4167, 0.7188, 0.4167, 0.7188, 0.5, 0.6875, 0.5, 0.7188, 0.5, 0.75, 0.5, 0.75, 0.5833, 0.7187, 0.5833, 0.7187, 0.5833, 0.75, 0.5833, 0.75, 0.6667, 0.7188, 0.6667, 0.7188, 0.6667, 0.75, 0.6667, 0.75, 0.75, 0.7187, 0.75, 0.7187, 0.75, 0.75, 0.75, 0.75, 0.8333, 0.7188, 0.8333, 0.7188, 0.8333, 0.75, 0.8333, 0.75, 0.9167, 0.7188, 0.9167, 0.7188, 0.9167, 0.75, 0.9167, 0.75, 1.0, 0.7188, 1.0, 0.7188, 2.22e-16, 0.75, 2.22e-16, 0.75, 0.08333, 0.7187, 0.08333, 0.7187, 0.08333, 0.75, 0.08333, 0.75, 0.1667, 0.7188, 0.1667, 0.7188, 0.1667, 0.75, 0.1667, 0.75, 0.25, 0.7188, 0.25, 0.7188, 0.25, 0.75, 0.25, 0.75, 0.3333, 0.7188, 0.3333, 0.7188, 0.3333, 0.75, 0.3333, 0.75, 0.4167, 0.7188, 0.4167, 0.7188, 0.4167, 0.75, 0.4167, 0.75, 0.5, 0.7188, 0.5, 0.75, 0.5, 0.7812, 0.5, 0.7812, 0.5833, 0.75, 0.5833, 0.75, 0.5833, 0.7812, 0.5833, 0.7812, 0.6667, 0.75, 0.6667, 0.75, 0.6667, 0.7812, 0.6667, 0.7812, 0.75, 0.75, 0.75, 0.75, 0.75, 0.7812, 0.75, 0.7812, 0.8333, 0.75, 0.8333, 0.75, 0.8333, 0.7812, 0.8333, 0.7812, 0.9167, 0.75, 0.9167, 0.75, 0.9167, 0.7812, 0.9167, 0.7812, 1.0, 0.75, 1.0, 0.75, 2.22e-16, 0.7813, 2.22e-16, 0.7812, 0.08333, 0.75, 0.08333, 0.75, 0.08333, 0.7812, 0.08333, 0.7812, 0.1667, 0.75, 0.1667, 0.75, 0.1667, 0.7812, 0.1667, 0.7812, 0.25, 0.75, 0.25, 0.75, 0.25, 0.7812, 0.25, 0.7813, 0.3333, 0.75, 0.3333, 0.75, 0.3333, 0.7813, 0.3333, 0.7813, 0.4167, 0.75, 0.4167, 0.75, 0.4167, 0.7813, 0.4167, 0.7812, 0.5, 0.75, 0.5, 0.7812, 0.5, 0.8125, 0.5, 0.8125, 0.5833, 0.7812, 0.5833, 0.7812, 0.5833, 0.8125, 0.5833, 0.8125, 0.6667, 0.7812, 0.6667, 0.7812, 0.6667, 0.8125, 0.6667, 0.8125, 0.75, 0.7812, 0.75, 0.7812, 0.75, 0.8125, 0.75, 0.8125, 0.8333, 0.7812, 0.8333, 0.7812, 0.8333, 0.8125, 0.8333, 0.8125, 0.9167, 0.7812, 0.9167, 0.7812, 0.9167, 0.8125, 0.9167, 0.8125, 1.0, 0.7812, 1.0, 0.7813, 2.22e-16, 0.8125, 2.22e-16, 0.8125, 0.08333, 0.7812, 0.08333, 0.7812, 0.08333, 0.8125, 0.08333, 0.8125, 0.1667, 0.7812, 0.1667, 0.7812, 0.1667, 0.8125, 0.1667, 0.8125, 0.25, 0.7812, 0.25, 0.7812, 0.25, 0.8125, 0.25, 0.8125, 0.3333, 0.7813, 0.3333, 0.7813, 0.3333, 0.8125, 0.3333, 0.8125, 0.4167, 0.7813, 0.4167, 0.7813, 0.4167, 0.8125, 0.4167, 0.8125, 0.5, 0.7812, 0.5, 0.8125, 0.5, 0.8438, 0.5, 0.8438, 0.5833, 0.8125, 0.5833, 0.8125, 0.5833, 0.8438, 0.5833, 0.8438, 0.6667, 0.8125, 0.6667, 0.8125, 0.6667, 0.8438, 0.6667, 0.8438, 0.75, 0.8125, 0.75, 0.8125, 0.75, 0.8438, 0.75, 0.8438, 0.8333, 0.8125, 0.8333, 0.8125, 0.8333, 0.8438, 0.8333, 0.8438, 0.9167, 0.8125, 0.9167, 0.8125, 0.9167, 0.8438, 0.9167, 0.8438, 1.0, 0.8125, 1.0, 0.8125, 2.22e-16, 0.8438, 2.22e-16, 0.8437, 0.08333, 0.8125, 0.08333, 0.8125, 0.08333, 0.8437, 0.08333, 0.8438, 0.1667, 0.8125, 0.1667, 0.8125, 0.1667, 0.8438, 0.1667, 0.8437, 0.25, 0.8125, 0.25, 0.8125, 0.25, 0.8437, 0.25, 0.8438, 0.3333, 0.8125, 0.3333, 0.8125, 0.3333, 0.8438, 0.3333, 0.8438, 0.4167, 0.8125, 0.4167, 0.8125, 0.4167, 0.8438, 0.4167, 0.8438, 0.5, 0.8125, 0.5, 0.8438, 0.5, 0.875, 0.5, 0.875, 0.5833, 0.8438, 0.5833, 0.8438, 0.5833, 0.875, 0.5833, 0.875, 0.6667, 0.8438, 0.6667, 0.8438, 0.6667, 0.875, 0.6667, 0.875, 0.75, 0.8438, 0.75, 0.8438, 0.75, 0.875, 0.75, 0.875, 0.8333, 0.8438, 0.8333, 0.8438, 0.8333, 0.875, 0.8333, 0.875, 0.9167, 0.8438, 0.9167, 0.8438, 0.9167, 0.875, 0.9167, 0.875, 1.0, 0.8438, 1.0, 0.8438, 2.22e-16, 0.875, 2.22e-16, 0.875, 0.08333, 0.8437, 0.08333, 0.8437, 0.08333, 0.875, 0.08333, 0.875, 0.1667, 0.8438, 0.1667, 0.8438, 0.1667, 0.875, 0.1667, 0.875, 0.25, 0.8437, 0.25, 0.8437, 0.25, 0.875, 0.25, 0.875, 0.3333, 0.8438, 0.3333, 0.8438, 0.3333, 0.875, 0.3333, 0.875, 0.4167, 0.8438, 0.4167, 0.8438, 0.4167, 0.875, 0.4167, 0.875, 0.5, 0.8438, 0.5, 0.875, 0.5, 0.9062, 0.5, 0.9062, 0.5833, 0.875, 0.5833, 0.875, 0.5833, 0.9062, 0.5833, 0.9062, 0.6667, 0.875, 0.6667, 0.875, 0.6667, 0.9062, 0.6667, 0.9062, 0.75, 0.875, 0.75, 0.875, 0.75, 0.9062, 0.75, 0.9063, 0.8333, 0.875, 0.8333, 0.875, 0.8333, 0.9063, 0.8333, 0.9062, 0.9167, 0.875, 0.9167, 0.875, 0.9167, 0.9062, 0.9167, 0.9062, 1.0, 0.875, 1.0, 0.875, 2.22e-16, 0.9063, 2.22e-16, 0.9062, 0.08333, 0.875, 0.08333, 0.875, 0.08333, 0.9062, 0.08333, 0.9062, 0.1667, 0.875, 0.1667, 0.875, 0.1667, 0.9062, 0.1667, 0.9062, 0.25, 0.875, 0.25, 0.875, 0.25, 0.9062, 0.25, 0.9062, 0.3333, 0.875, 0.3333, 0.875, 0.3333, 0.9062, 0.3333, 0.9062, 0.4167, 0.875, 0.4167, 0.875, 0.4167, 0.9062, 0.4167, 0.9062, 0.5, 0.875, 0.5, 0.9062, 0.5, 0.9375, 0.5, 0.9375, 0.5833, 0.9062, 0.5833, 0.9062, 0.5833, 0.9375, 0.5833, 0.9375, 0.6667, 0.9062, 0.6667, 0.9062, 0.6667, 0.9375, 0.6667, 0.9375, 0.75, 0.9062, 0.75, 0.9062, 0.75, 0.9375, 0.75, 0.9375, 0.8333, 0.9063, 0.8333, 0.9063, 0.8333, 0.9375, 0.8333, 0.9375, 0.9167, 0.9062, 0.9167, 0.9062, 0.9167, 0.9375, 0.9167, 0.9375, 1.0, 0.9062, 1.0, 0.9063, 2.22e-16, 0.9375, 2.22e-16, 0.9375, 0.08333, 0.9062, 0.08333, 0.9062, 0.08333, 0.9375, 0.08333, 0.9375, 0.1667, 0.9062, 0.1667, 0.9062, 0.1667, 0.9375, 0.1667, 0.9375, 0.25, 0.9062, 0.25, 0.9062, 0.25, 0.9375, 0.25, 0.9375, 0.3333, 0.9062, 0.3333, 0.9062, 0.3333, 0.9375, 0.3333, 0.9375, 0.4167, 0.9062, 0.4167, 0.9062, 0.4167, 0.9375, 0.4167, 0.9375, 0.5, 0.9062, 0.5, 0.9375, 0.5, 0.9687, 0.5, 0.9688, 0.5833, 0.9375, 0.5833, 0.9375, 0.5833, 0.9688, 0.5833, 0.9688, 0.6667, 0.9375, 0.6667, 0.9375, 0.6667, 0.9688, 0.6667, 0.9688, 0.75, 0.9375, 0.75, 0.9375, 0.75, 0.9688, 0.75, 0.9688, 0.8333, 0.9375, 0.8333, 0.9375, 0.8333, 0.9688, 0.8333, 0.9688, 0.9167, 0.9375, 0.9167, 0.9375, 0.9167, 0.9688, 0.9167, 0.9688, 1.0, 0.9375, 1.0, 0.9375, 2.22e-16, 0.9688, 2.22e-16, 0.9687, 0.08333, 0.9375, 0.08333, 0.9375, 0.08333, 0.9687, 0.08333, 0.9688, 0.1667, 0.9375, 0.1667, 0.9375, 0.1667, 0.9688, 0.1667, 0.9688, 0.25, 0.9375, 0.25, 0.9375, 0.25, 0.9688, 0.25, 0.9687, 0.3333, 0.9375, 0.3333, 0.9375, 0.3333, 0.9687, 0.3333, 0.9688, 0.4167, 0.9375, 0.4167, 0.9375, 0.4167, 0.9688, 0.4167, 0.9687, 0.5, 0.9375, 0.5, 0.9687, 0.5, 1.0, 0.5, 1.0, 0.5833, 0.9688, 0.5833, 0.9688, 0.5833, 1.0, 0.5833, 1.0, 0.6667, 0.9688, 0.6667, 0.9688, 0.6667, 1.0, 0.6667, 1.0, 0.75, 0.9688, 0.75, 0.9688, 0.75, 1.0, 0.75, 1.0, 0.8333, 0.9688, 0.8333, 0.9688, 0.8333, 1.0, 0.8333, 1.0, 0.9167, 0.9688, 0.9167, 0.9688, 0.9167, 1.0, 0.9167, 1.0, 1.0, 0.9688, 1.0, 0.9688, 2.22e-16, 1.0, 2.22e-16, 1.0, 0.08333, 0.9687, 0.08333, 0.9687, 0.08333, 1.0, 0.08333, 1.0, 0.1667, 0.9688, 0.1667, 0.9688, 0.1667, 1.0, 0.1667, 1.0, 0.25, 0.9688, 0.25, 0.9688, 0.25, 1.0, 0.25, 1.0, 0.3333, 0.9687, 0.3333, 0.9687, 0.3333, 1.0, 0.3333, 1.0, 0.4167, 0.9688, 0.4167, 0.9688, 0.4167, 1.0, 0.4167, 1.0, 0.5, 0.9687, 0.5, 0.0, 0.5, 0.03125, 0.5, 0.03125, 0.5833, 0.0, 0.5833, 0.0, 0.5833, 0.03125, 0.5833, 0.03125, 0.6667, 0.0, 0.6667, 0.0, 0.6667, 0.03125, 0.6667, 0.03194, 0.7522, 0.0, 0.75, 0.0, 0.75, 0.03194, 0.7522, 0.03164, 0.8346, 0.0, 0.8333, 0.0, 0.8333, 0.03164, 0.8346, 0.03125, 0.9167, 0.0, 0.9167, 0.0, 0.9167, 0.03125, 0.9167, 0.03125, 1.0, 0.0, 1.0, 0.0, 2.22e-16, 0.03125, 2.22e-16, 0.03125, 0.08333, 0.0, 0.08333, 0.0, 0.08333, 0.03125, 0.08333, 0.03125, 0.1667, 0.0, 0.1667, 0.0, 0.1667, 0.03125, 0.1667, 0.03125, 0.25, 0.0, 0.25, 0.0, 0.25, 0.03125, 0.25, 0.03125, 0.3333, 0.0, 0.3333, 0.0, 0.3333, 0.03125, 0.3333, 0.03125, 0.4167, 0.0, 0.4167, 0.0, 0.4167, 0.03125, 0.4167, 0.03125, 0.5, 0.0, 0.5, 0.03125, 0.5, 0.0625, 0.5, 0.0625, 0.5833, 0.03125, 0.5833, 0.03125, 0.5833, 0.0625, 0.5833, 0.06458, 0.6699, 0.03125, 0.6667, 0.03125, 0.6667, 0.06458, 0.6699, 0.06742, 0.7603, 0.03194, 0.7522, 0.03194, 0.7522, 0.06742, 0.7603, 0.06503, 0.8391, 0.03164, 0.8346, 0.03164, 0.8346, 0.06503, 0.8391, 0.0625, 0.9167, 0.03125, 0.9167, 0.03125, 0.9167, 0.0625, 0.9167, 0.0625, 1.0, 0.03125, 1.0, 0.03125, 2.22e-16, 0.0625, 2.22e-16, 0.0625, 0.08333, 0.03125, 0.08333, 0.03125, 0.08333, 0.0625, 0.08333, 0.0625, 0.1667, 0.03125, 0.1667, 0.03125, 0.1667, 0.0625, 0.1667, 0.0625, 0.25, 0.03125, 0.25, 0.03125, 0.25, 0.0625, 0.25, 0.0625, 0.3333, 0.03125, 0.3333, 0.03125, 0.3333, 0.0625, 0.3333, 0.0625, 0.4167, 0.03125, 0.4167, 0.03125, 0.4167, 0.0625, 0.4167, 0.0625, 0.5, 0.03125, 0.5, 0.0625, 0.5, 0.09375, 0.5, 0.09401, 0.5829, 0.0625, 0.5833, 0.0625, 0.5833, 0.09401, 0.5829, 0.0993, 0.6723, 0.06458, 0.6699, 0.06458, 0.6699, 0.0993, 0.6723, 0.1037, 0.767, 0.06742, 0.7603, 0.06742, 0.7603, 0.1037, 0.767, 0.1003, 0.8444, 0.06503, 0.8391, 0.06503, 0.8391, 0.1003, 0.8444, 0.09412, 0.917, 0.0625, 0.9167, 0.0625, 0.9167, 0.09412, 0.917, 0.09375, 1.0, 0.0625, 1.0, 0.0625, 2.22e-16, 0.09375, 2.22e-16, 0.09375, 0.08333, 0.0625, 0.08333, 0.0625, 0.08333, 0.09375, 0.08333, 0.09375, 0.1667, 0.0625, 0.1667, 0.0625, 0.1667, 0.09375, 0.1667, 0.09375, 0.25, 0.0625, 0.25, 0.0625, 0.25, 0.09375, 0.25, 0.09375, 0.3333, 0.0625, 0.3333, 0.0625, 0.3333, 0.09375, 0.3333, 0.09375, 0.4167, 0.0625, 0.4167, 0.0625, 0.4167, 0.09375, 0.4167, 0.09375, 0.5, 0.0625, 0.5, 0.09375, 0.5, 0.125, 0.5, 0.1257, 0.5821, 0.09401, 0.5829, 0.09401, 0.5829, 0.1257, 0.5821, 0.1307, 0.6736, 0.0993, 0.6723, 0.0993, 0.6723, 0.1307, 0.6736, 0.1372, 0.7705, 0.1037, 0.767, 0.1037, 0.767, 0.1372, 0.7705, 0.1355, 0.8465, 0.1003, 0.8444, 0.1003, 0.8444, 0.1355, 0.8465, 0.126, 0.9174, 0.09412, 0.917, 0.09412, 0.917, 0.126, 0.9174, 0.125, 1.0, 0.09375, 1.0, 0.09375, 2.22e-16, 0.125, 2.22e-16, 0.125, 0.08333, 0.09375, 0.08333, 0.09375, 0.08333, 0.125, 0.08333, 0.125, 0.1667, 0.09375, 0.1667, 0.09375, 0.1667, 0.125, 0.1667, 0.125, 0.25, 0.09375, 0.25, 0.09375, 0.25, 0.125, 0.25, 0.125, 0.3333, 0.09375, 0.3333, 0.09375, 0.3333, 0.125, 0.3333, 0.125, 0.4167, 0.09375, 0.4167, 0.09375, 0.4167, 0.125, 0.4167, 0.125, 0.5, 0.09375, 0.5, 0.125, 0.5, 0.1562, 0.5, 0.1564, 0.583, 0.1257, 0.5821, 0.1257, 0.5821, 0.1564, 0.583, 0.1601, 0.6689, 0.1307, 0.6736, 0.1307, 0.6736, 0.1601, 0.6689, 0.1665, 0.7619, 0.1372, 0.7705, 0.1372, 0.7705, 0.1665, 0.7619, 0.1676, 0.8437, 0.1355, 0.8465, 0.1355, 0.8465, 0.1676, 0.8437, 0.1574, 0.9174, 0.126, 0.9174, 0.126, 0.9174, 0.1574, 0.9174, 0.1562, 1.0, 0.125, 1.0, 0.125, 2.22e-16, 0.1562, 2.22e-16, 0.1562, 0.08333, 0.125, 0.08333, 0.125, 0.08333, 0.1562, 0.08333, 0.1562, 0.1667, 0.125, 0.1667, 0.125, 0.1667, 0.1562, 0.1667, 0.1562, 0.25, 0.125, 0.25, 0.125, 0.25, 0.1562, 0.25, 0.1562, 0.3333, 0.125, 0.3333, 0.125, 0.3333, 0.1562, 0.3333, 0.1563, 0.4167, 0.125, 0.4167, 0.125, 0.4167, 0.1563, 0.4167, 0.1562, 0.5, 0.125, 0.5, 0.1562, 0.5, 0.1875, 0.5, 0.1875, 0.5833, 0.1564, 0.583, 0.1564, 0.583, 0.1875, 0.5833, 0.1883, 0.666, 0.1601, 0.6689, 0.1601, 0.6689, 0.1883, 0.666, 0.1922, 0.7533, 0.1665, 0.7619, 0.1665, 0.7619, 0.1922, 0.7533, 0.1953, 0.838, 0.1676, 0.8437, 0.1676, 0.8437, 0.1953, 0.838, 0.1881, 0.9169, 0.1574, 0.9174, 0.1574, 0.9174, 0.1881, 0.9169, 0.1875, 1.0, 0.1562, 1.0, 0.1562, 2.22e-16, 0.1875, 2.22e-16, 0.1875, 0.08333, 0.1562, 0.08333, 0.1562, 0.08333, 0.1875, 0.08333, 0.1875, 0.1667, 0.1562, 0.1667, 0.1562, 0.1667, 0.1875, 0.1667, 0.1875, 0.25, 0.1562, 0.25, 0.1562, 0.25, 0.1875, 0.25, 0.1875, 0.3333, 0.1562, 0.3333, 0.1562, 0.3333, 0.1875, 0.3333, 0.1875, 0.4167, 0.1563, 0.4167, 0.1563, 0.4167, 0.1875, 0.4167, 0.1875, 0.5, 0.1562, 0.5, 0.1875, 0.5, 0.2188, 0.5, 0.2187, 0.5833, 0.1875, 0.5833, 0.1875, 0.5833, 0.2187, 0.5833, 0.2188, 0.6667, 0.1883, 0.666, 0.1883, 0.666, 0.2188, 0.6667, 0.2191, 0.75, 0.1922, 0.7533, 0.1922, 0.7533, 0.2191, 0.75, 0.2214, 0.8341, 0.1953, 0.838, 0.1953, 0.838, 0.2214, 0.8341, 0.2187, 0.9167, 0.1881, 0.9169, 0.1881, 0.9169, 0.2187, 0.9167, 0.2188, 1.0, 0.1875, 1.0, 0.1875, 2.22e-16, 0.2188, 2.22e-16, 0.2188, 0.08333, 0.1875, 0.08333, 0.1875, 0.08333, 0.2188, 0.08333, 0.2187, 0.1667, 0.1875, 0.1667, 0.1875, 0.1667, 0.2187, 0.1667, 0.2188, 0.25, 0.1875, 0.25, 0.1875, 0.25, 0.2188, 0.25, 0.2188, 0.3333, 0.1875, 0.3333, 0.1875, 0.3333, 0.2188, 0.3333, 0.2187, 0.4167, 0.1875, 0.4167, 0.1875, 0.4167, 0.2187, 0.4167, 0.2188, 0.5, 0.1875, 0.5, 0.2188, 0.5, 0.25, 0.5, 0.25, 0.5833, 0.2187, 0.5833, 0.2187, 0.5833, 0.25, 0.5833, 0.25, 0.6667, 0.2188, 0.6667, 0.2188, 0.6667, 0.25, 0.6667, 0.25, 0.75, 0.2191, 0.75, 0.2191, 0.75, 0.25, 0.75, 0.25, 0.8333, 0.2214, 0.8341, 0.2214, 0.8341, 0.25, 0.8333, 0.25, 0.9167, 0.2187, 0.9167, 0.2187, 0.9167, 0.25, 0.9167, 0.25, 1.0, 0.2188, 1.0, 0.2188, 2.22e-16, 0.25, 2.22e-16, 0.25, 0.08333, 0.2188, 0.08333, 0.2188, 0.08333, 0.25, 0.08333, 0.25, 0.1667, 0.2187, 0.1667, 0.2187, 0.1667, 0.25, 0.1667, 0.25, 0.25, 0.2188, 0.25, 0.2188, 0.25, 0.25, 0.25, 0.25, 0.3333, 0.2188, 0.3333, 0.2188, 0.3333, 0.25, 0.3333, 0.25, 0.4167, 0.2187, 0.4167, 0.2187, 0.4167, 0.25, 0.4167, 0.25, 0.5, 0.2188, 0.5, 0.25, 0.5, 0.2812, 0.5, 0.2812, 0.5833, 0.25, 0.5833, 0.25, 0.5833, 0.2812, 0.5833, 0.2812, 0.6667, 0.25, 0.6667, 0.25, 0.6667, 0.2812, 0.6667, 0.2812, 0.75, 0.25, 0.75, 0.25, 0.75, 0.2812, 0.75, 0.2812, 0.8333, 0.25, 0.8333, 0.25, 0.8333, 0.2812, 0.8333, 0.2812, 0.9167, 0.25, 0.9167, 0.25, 0.9167, 0.2812, 0.9167, 0.2812, 1.0, 0.25, 1.0, 0.25, 2.22e-16, 0.2812, 2.22e-16, 0.2812, 0.08333, 0.25, 0.08333, 0.25, 0.08333, 0.2812, 0.08333, 0.2812, 0.1667, 0.25, 0.1667, 0.25, 0.1667, 0.2812, 0.1667, 0.2812, 0.25, 0.25, 0.25, 0.25, 0.25, 0.2812, 0.25, 0.2812, 0.3333, 0.25, 0.3333, 0.25, 0.3333, 0.2812, 0.3333, 0.2812, 0.4167, 0.25, 0.4167, 0.25, 0.4167, 0.2812, 0.4167, 0.2812, 0.5, 0.25, 0.5, 0.2812, 0.5, 0.3125, 0.5, 0.3125, 0.5833, 0.2812, 0.5833, 0.2812, 0.5833, 0.3125, 0.5833, 0.3125, 0.6667, 0.2812, 0.6667, 0.2812, 0.6667, 0.3125, 0.6667, 0.3125, 0.75, 0.2812, 0.75, 0.2812, 0.75, 0.3125, 0.75, 0.3125, 0.8333, 0.2812, 0.8333, 0.2812, 0.8333, 0.3125, 0.8333, 0.3125, 0.9167, 0.2812, 0.9167, 0.2812, 0.9167, 0.3125, 0.9167, 0.3125, 1.0, 0.2812, 1.0, 0.2812, 2.22e-16, 0.3125, 2.22e-16, 0.3125, 0.08333, 0.2812, 0.08333, 0.2812, 0.08333, 0.3125, 0.08333, 0.3125, 0.1667, 0.2812, 0.1667, 0.2812, 0.1667, 0.3125, 0.1667, 0.3125, 0.25, 0.2812, 0.25, 0.2812, 0.25, 0.3125, 0.25, 0.3125, 0.3333, 0.2812, 0.3333, 0.2812, 0.3333, 0.3125, 0.3333, 0.3125, 0.4167, 0.2812, 0.4167, 0.2812, 0.4167, 0.3125, 0.4167, 0.3125, 0.5, 0.2812, 0.5, 0.3125, 0.5, 0.3438, 0.5, 0.3438, 0.5833, 0.3125, 0.5833, 0.3125, 0.5833, 0.3438, 0.5833, 0.3437, 0.6667, 0.3125, 0.6667, 0.3125, 0.6667, 0.3437, 0.6667, 0.3437, 0.75, 0.3125, 0.75, 0.3125, 0.75, 0.3437, 0.75, 0.3438, 0.8333, 0.3125, 0.8333, 0.3125, 0.8333, 0.3438, 0.8333, 0.3438, 0.9167, 0.3125, 0.9167, 0.3125, 0.9167, 0.3438, 0.9167, 0.3438, 1.0, 0.3125, 1.0, 0.3125, 2.22e-16, 0.3438, 2.22e-16, 0.3438, 0.08333, 0.3125, 0.08333, 0.3125, 0.08333, 0.3438, 0.08333, 0.3438, 0.1667, 0.3125, 0.1667, 0.3125, 0.1667, 0.3438, 0.1667, 0.3438, 0.25, 0.3125, 0.25, 0.3125, 0.25, 0.3438, 0.25, 0.3438, 0.3333, 0.3125, 0.3333, 0.3125, 0.3333, 0.3438, 0.3333, 0.3438, 0.4167, 0.3125, 0.4167, 0.3125, 0.4167, 0.3438, 0.4167, 0.3438, 0.5, 0.3125, 0.5, 0.3438, 0.5, 0.375, 0.5, 0.375, 0.5833, 0.3438, 0.5833, 0.3438, 0.5833, 0.375, 0.5833, 0.375, 0.6667, 0.3437, 0.6667, 0.3437, 0.6667, 0.375, 0.6667, 0.375, 0.75, 0.3437, 0.75, 0.3437, 0.75, 0.375, 0.75, 0.375, 0.8333, 0.3438, 0.8333, 0.3438, 0.8333, 0.375, 0.8333, 0.375, 0.9167, 0.3438, 0.9167, 0.3438, 0.9167, 0.375, 0.9167, 0.375, 1.0, 0.3438, 1.0, 0.3438, 2.22e-16, 0.375, 2.22e-16, 0.375, 0.08333, 0.3438, 0.08333, 0.3438, 0.08333, 0.375, 0.08333, 0.375, 0.1667, 0.3438, 0.1667, 0.3438, 0.1667, 0.375, 0.1667, 0.375, 0.25, 0.3438, 0.25, 0.3438, 0.25, 0.375, 0.25, 0.375, 0.3333, 0.3438, 0.3333, 0.3438, 0.3333, 0.375, 0.3333, 0.375, 0.4167, 0.3438, 0.4167, 0.3438, 0.4167, 0.375, 0.4167, 0.375, 0.5, 0.3438, 0.5, 0.375, 0.5, 0.4062, 0.5, 0.4063, 0.5833, 0.375, 0.5833, 0.375, 0.5833, 0.4063, 0.5833, 0.4062, 0.6667, 0.375, 0.6667, 0.375, 0.6667, 0.4062, 0.6667, 0.4063, 0.75, 0.375, 0.75, 0.375, 0.75, 0.4063, 0.75, 0.4062, 0.8333, 0.375, 0.8333, 0.375, 0.8333, 0.4062, 0.8333, 0.4062, 0.9167, 0.375, 0.9167, 0.375, 0.9167, 0.4062, 0.9167, 0.4062, 1.0, 0.375, 1.0, 0.375, 2.22e-16, 0.4062, 2.22e-16, 0.4062, 0.08333, 0.375, 0.08333, 0.375, 0.08333, 0.4062, 0.08333, 0.4062, 0.1667, 0.375, 0.1667, 0.375, 0.1667, 0.4062, 0.1667, 0.4062, 0.25, 0.375, 0.25, 0.375, 0.25, 0.4062, 0.25, 0.4063, 0.3333, 0.375, 0.3333, 0.375, 0.3333, 0.4063, 0.3333, 0.4062, 0.4167, 0.375, 0.4167, 0.375, 0.4167, 0.4062, 0.4167, 0.4062, 0.5, 0.375, 0.5, 0.4062, 0.5, 0.4375, 0.5, 0.4375, 0.5833, 0.4063, 0.5833, 0.4063, 0.5833, 0.4375, 0.5833, 0.4375, 0.6667, 0.4062, 0.6667, 0.4062, 0.6667, 0.4375, 0.6667, 0.4375, 0.75, 0.4063, 0.75, 0.4063, 0.75, 0.4375, 0.75, 0.4375, 0.8333, 0.4062, 0.8333, 0.4062, 0.8333, 0.4375, 0.8333, 0.4375, 0.9167, 0.4062, 0.9167, 0.4062, 0.9167, 0.4375, 0.9167, 0.4375, 1.0, 0.4062, 1.0, 0.4062, 2.22e-16, 0.4375, 2.22e-16, 0.4375, 0.08333, 0.4062, 0.08333, 0.4062, 0.08333, 0.4375, 0.08333, 0.4375, 0.1667, 0.4062, 0.1667, 0.4062, 0.1667, 0.4375, 0.1667, 0.4375, 0.25, 0.4062, 0.25, 0.4062, 0.25, 0.4375, 0.25, 0.4375, 0.3333, 0.4063, 0.3333, 0.4063, 0.3333, 0.4375, 0.3333, 0.4375, 0.4167, 0.4062, 0.4167, 0.4062, 0.4167, 0.4375, 0.4167, 0.4375, 0.5, 0.4062, 0.5, 0.4375, 0.5, 0.4687, 0.5, 0.4688, 0.5833, 0.4375, 0.5833, 0.4375, 0.5833, 0.4688, 0.5833, 0.4688, 0.6667, 0.4375, 0.6667, 0.4375, 0.6667, 0.4688, 0.6667, 0.4688, 0.75, 0.4375, 0.75, 0.4375, 0.75, 0.4688, 0.75, 0.4687, 0.8333, 0.4375, 0.8333, 0.4375, 0.8333, 0.4687, 0.8333, 0.4687, 0.9167, 0.4375, 0.9167, 0.4375, 0.9167, 0.4687, 0.9167, 0.4687, 1.0, 0.4375, 1.0, 0.4375, 2.22e-16, 0.4688, 2.22e-16, 0.4688, 0.08333, 0.4375, 0.08333, 0.4375, 0.08333, 0.4688, 0.08333, 0.4688, 0.1667, 0.4375, 0.1667, 0.4375, 0.1667, 0.4688, 0.1667, 0.4688, 0.25, 0.4375, 0.25, 0.4375, 0.25, 0.4688, 0.25, 0.4687, 0.3333, 0.4375, 0.3333, 0.4375, 0.3333, 0.4687, 0.3333, 0.4688, 0.4167, 0.4375, 0.4167, 0.4375, 0.4167, 0.4688, 0.4167, 0.4687, 0.5, 0.4375, 0.5, 0.4687, 0.5, 0.5, 0.5, 0.5, 0.5833, 0.4688, 0.5833, 0.4688, 0.5833, 0.5, 0.5833, 0.5, 0.6667, 0.4688, 0.6667, 0.4688, 0.6667, 0.5, 0.6667, 0.5, 0.75, 0.4688, 0.75, 0.4688, 0.75, 0.5, 0.75, 0.5, 0.8333, 0.4687, 0.8333, 0.4687, 0.8333, 0.5, 0.8333, 0.5, 0.9167, 0.4687, 0.9167, 0.4687, 0.9167, 0.5, 0.9167, 0.5, 1.0, 0.4687, 1.0, 0.4688, 2.22e-16, 0.5, 2.22e-16, 0.5, 0.08333, 0.4688, 0.08333, 0.4688, 0.08333, 0.5, 0.08333, 0.5, 0.1667, 0.4688, 0.1667, 0.4688, 0.1667, 0.5, 0.1667, 0.5, 0.25, 0.4688, 0.25, 0.4688, 0.25, 0.5, 0.25, 0.5, 0.3333, 0.4687, 0.3333, 0.4687, 0.3333, 0.5, 0.3333, 0.5, 0.4167, 0.4688, 0.4167, 0.4688, 0.4167, 0.5, 0.4167, 0.5, 0.5, 0.4687, 0.5])
me_torus.update()

# ---- objects
ob_light = bpy.data.objects.new('Light', light_light)
ob_camera = bpy.data.objects.new('Camera', cam_camera)
ob_torus = bpy.data.objects.new('Torus', me_torus)

# ---- transforms, parenting, visibility, modifiers, constraints
ob_light.location = (4.076, 1.005, 5.904)
ob_light.rotation_euler = (0.6503, 0.05522, 1.866)
ob_light.lock_rotations_4d = False
ob_light.empty_display_type = 'ARROWS'
ob_light.color = (0.0, 0.0, 0.0, 0.0)
ob_light.lineart.crease_threshold = 0.0
ob_camera.location = (7.359, -6.926, 4.958)
ob_camera.rotation_euler = (1.109, 0.0, 0.8149)
ob_camera.lock_rotations_4d = False
ob_camera.empty_display_type = 'ARROWS'
ob_camera.color = (0.0, 0.0, 0.0, 0.0)
ob_camera.display_type = 'WIRE'
ob_camera.lineart.crease_threshold = 0.0
ob_torus.location = (0.0, 0.0, 0.0)
_m = ob_torus.modifiers.new('Subdivision', 'SUBSURF')
_m.render_levels = 1

# ---- collection membership
col_collection.objects.link(ob_light)
col_collection.objects.link(ob_camera)
col_collection.objects.link(ob_torus)

# ---- scene / render settings (as saved in the file)
scene.camera = ob_camera
scene.frame_start = 1; scene.frame_end = 250; scene.frame_set(1)
scene.render.engine = 'BLENDER_EEVEE_NEXT'
scene.cycles.sampling_pattern = 'TABULATED_SOBOL'
scene.eevee.ray_tracing_options.trace_max_roughness = 0.0
bpy.context.view_layer.update()
